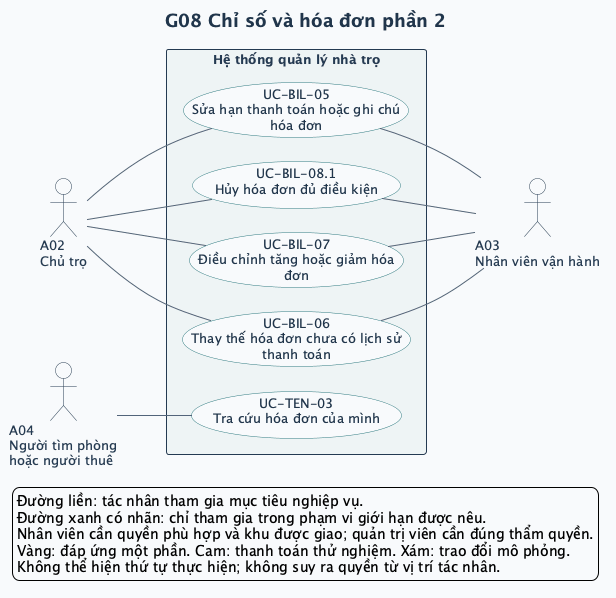

The diagram above was rendered by PlantUML. Its source (embedded in the PNG):
@startuml
left to right direction
skinparam defaultFontName SansSerif
skinparam defaultFontSize 13
skinparam backgroundColor #F8FAFC
skinparam shadowing false
skinparam ArrowColor #52647A
skinparam ArrowThickness 1
skinparam actorStyle stickman
skinparam actorBorderColor #243A52
skinparam actorFontColor #243A52
skinparam actorBackgroundColor #FFFFFF
skinparam usecase {
  BackgroundColor #FFFFFF
  BorderColor #327C83
  FontColor #20354B
  BackgroundColor<<Một phần>> #FFF0CE
  BorderColor<<Một phần>> #B17917
  BackgroundColor<<DEMO>> #FCE5DF
  BorderColor<<DEMO>> #BC593A
  BackgroundColor<<MÔ PHỎNG>> #E7EAF1
  BorderColor<<MÔ PHỎNG>> #6C7488
}
skinparam rectangle {
  BackgroundColor #EEF4F5
  BorderColor #243A52
  FontColor #243A52
}
skinparam titleFontColor #20354B
skinparam titleFontSize 18
skinparam nodesep 25
skinparam ranksep 65
title G08 Chỉ số và hóa đơn phần 2

actor "A02\nChủ trọ" as A02
actor "A03\nNhân viên vận hành" as A03
actor "A04\nNgười tìm phòng\nhoặc người thuê" as A04
rectangle "Hệ thống quản lý nhà trọ" as SYSTEM {
  usecase "UC-BIL-05\nSửa hạn thanh toán hoặc ghi chú\nhóa đơn" as UC_BIL_05
  usecase "UC-BIL-06\nThay thế hóa đơn chưa có lịch sử\nthanh toán" as UC_BIL_06
  usecase "UC-BIL-07\nĐiều chỉnh tăng hoặc giảm hóa\nđơn" as UC_BIL_07
  usecase "UC-BIL-08.1\nHủy hóa đơn đủ điều kiện" as UC_BIL_08_1
  usecase "UC-TEN-03\nTra cứu hóa đơn của mình" as UC_TEN_03
}
A02 -- UC_BIL_05
UC_BIL_05 -- A03
A02 -- UC_BIL_06
UC_BIL_06 -- A03
A02 -- UC_BIL_07
UC_BIL_07 -- A03
A02 -- UC_BIL_08_1
UC_BIL_08_1 -- A03
A04 -- UC_TEN_03
legend bottom left
  Đường liền: tác nhân tham gia mục tiêu nghiệp vụ.
  Đường xanh có nhãn: chỉ tham gia trong phạm vi giới hạn được nêu.
  Nhân viên cần quyền phù hợp và khu được giao; quản trị viên cần đúng thẩm quyền.
  Vàng: đáp ứng một phần. Cam: thanh toán thử nghiệm. Xám: trao đổi mô phỏng.
  Không thể hiện thứ tự thực hiện; không suy ra quyền từ vị trí tác nhân.
endlegend
@enduml